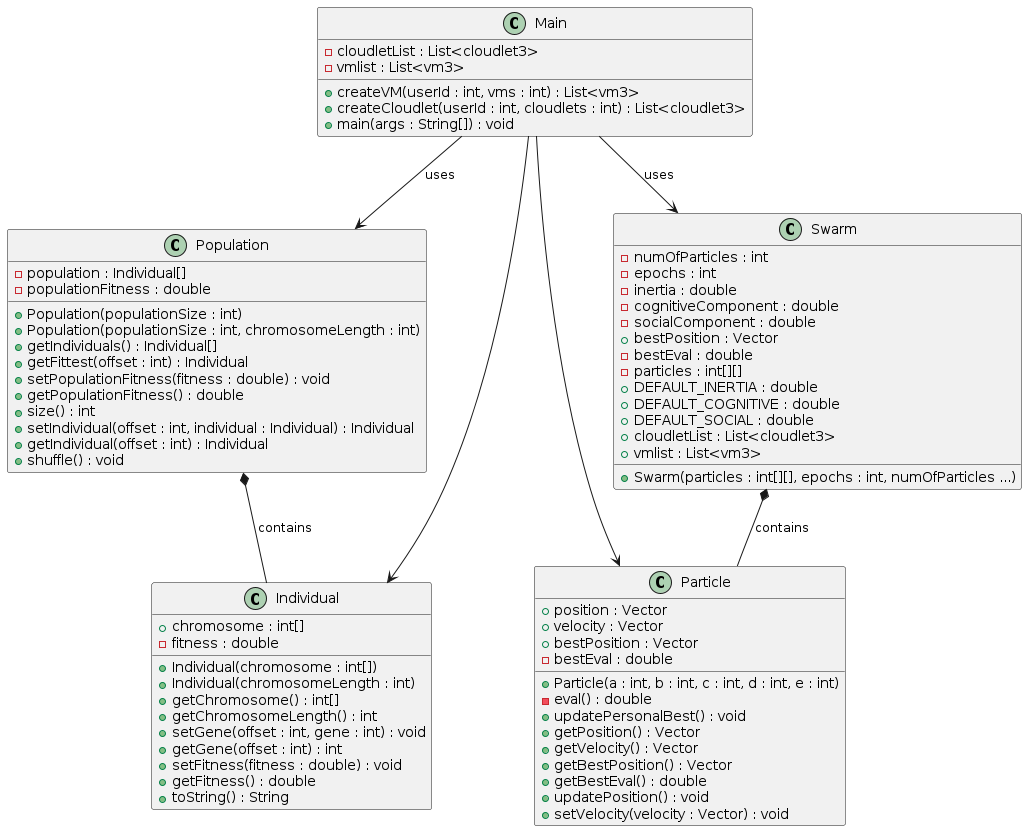

The diagram above was rendered by PlantUML. Its source (embedded in the PNG):
@startuml

class Main {
  -cloudletList : List<cloudlet3>
  -vmlist : List<vm3>
  +createVM(userId : int, vms : int) : List<vm3>
  +createCloudlet(userId : int, cloudlets : int) : List<cloudlet3>
  +main(args : String[]) : void
}

Main -->  Population : uses
Main -->  Individual : " "
Main -->  Particle : " "
Main -->  Swarm : uses

class Population {
  -population : Individual[]
  -populationFitness : double
  +Population(populationSize : int)
  +Population(populationSize : int, chromosomeLength : int)
  +getIndividuals() : Individual[]
  +getFittest(offset : int) : Individual
  +setPopulationFitness(fitness : double) : void
  +getPopulationFitness() : double
  +size() : int
  +setIndividual(offset : int, individual : Individual) : Individual
  +getIndividual(offset : int) : Individual
  +shuffle() : void
}

Population  *--  Individual : contains

class Individual {
  +chromosome : int[]
  -fitness : double
  +Individual(chromosome : int[])
  +Individual(chromosomeLength : int)
  +getChromosome() : int[]
  +getChromosomeLength() : int
  +setGene(offset : int, gene : int) : void
  +getGene(offset : int) : int
  +setFitness(fitness : double) : void
  +getFitness() : double
  +toString() : String
}

class Particle {
  +position : Vector
  +velocity : Vector
  +bestPosition : Vector
  -bestEval : double
  +Particle(a : int, b : int, c : int, d : int, e : int)
  -eval() : double
  +updatePersonalBest() : void
  +getPosition() : Vector
  +getVelocity() : Vector
  +getBestPosition() : Vector
  +getBestEval() : double
  +updatePosition() : void
  +setVelocity(velocity : Vector) : void
}

class Swarm {
  -numOfParticles : int
  -epochs : int
  -inertia : double
  -cognitiveComponent : double
  -socialComponent : double
  +bestPosition : Vector
  -bestEval : double
  -particles : int[][]
  +DEFAULT_INERTIA : double
  +DEFAULT_COGNITIVE : double
  +DEFAULT_SOCIAL : double
  +cloudletList : List<cloudlet3>
  +vmlist : List<vm3>
  +Swarm(particles : int[][], epochs : int, numOfParticles ...)
}

Swarm *-- Particle : contains

@enduml